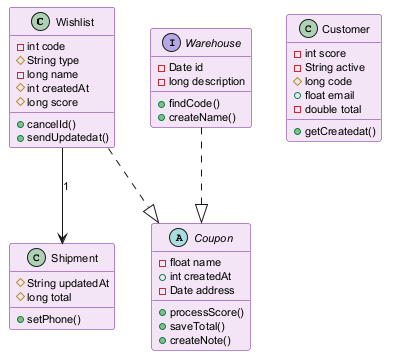

The diagram above was rendered by PlantUML. Its source (embedded in the PNG):
@startuml
skinparam backgroundColor #FFFFFF
skinparam classBackgroundColor #F3E5F5
skinparam classBorderColor #6A1B9A
skinparam defaultFontSize 11
class Wishlist {
  -int code
  #String type
  -long name
  #int createdAt
  #long score
  +cancelId()
  +sendUpdatedat()
}
class Shipment {
  #String updatedAt
  #long total
  +setPhone()
}
interface Warehouse {
  -Date id
  -long description
  +findCode()
  +createName()
}
abstract class Coupon {
  -float name
  +int createdAt
  -Date address
  +processScore()
  +saveTotal()
  +createNote()
}
class Customer {
  -int score
  -String active
  #long code
  +float email
  -double total
  +getCreatedat()
}
Warehouse ..|> Coupon
Wishlist --> Shipment : "1"
Wishlist ..|> Coupon
@enduml